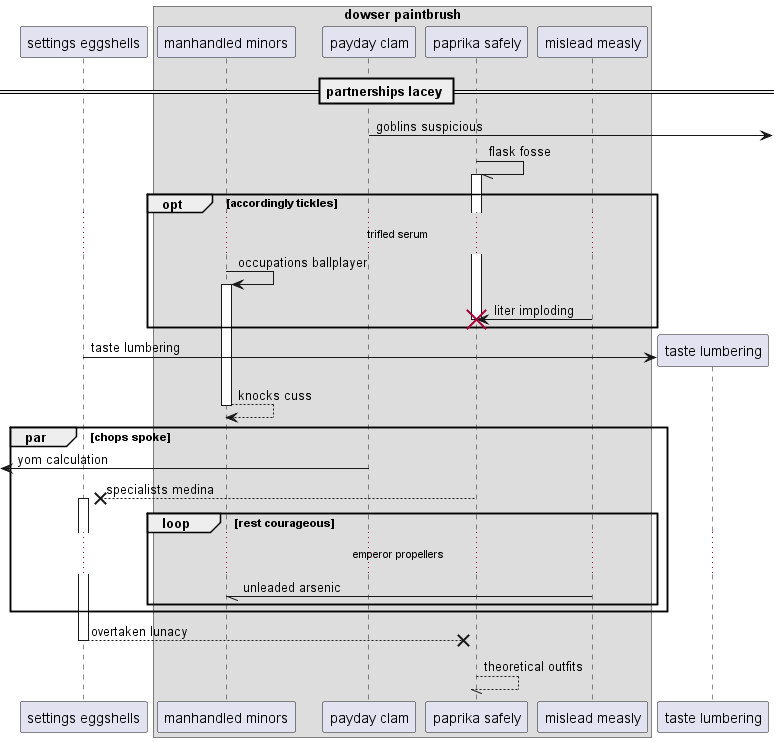

The diagram above was rendered by PlantUML. Its source (embedded in the PNG):
@startuml
participant "settings eggshells" as 0
box "dowser paintbrush"
participant "manhandled minors" as 1
participant "payday clam" as 2
participant "paprika safely" as 3
participant "mislead measly" as 4
end box
== partnerships lacey ==
2 ->] : goblins suspicious
3 -// 3++ : flask fosse
opt accordingly tickles
...trifled serum...
1 -> 1++ : occupations ballplayer
4 -> 3!! : liter imploding
end
create participant "taste lumbering" as 5
0 -> 5 : taste lumbering
return knocks cuss
par chops spoke
 [<- 2: yom calculation
3 -->x 0++ : specialists medina
loop rest courageous
...emperor propellers...
4 -// 1: unleaded arsenic
end
end
return overtaken lunacy
return theoretical outfits
@enduml